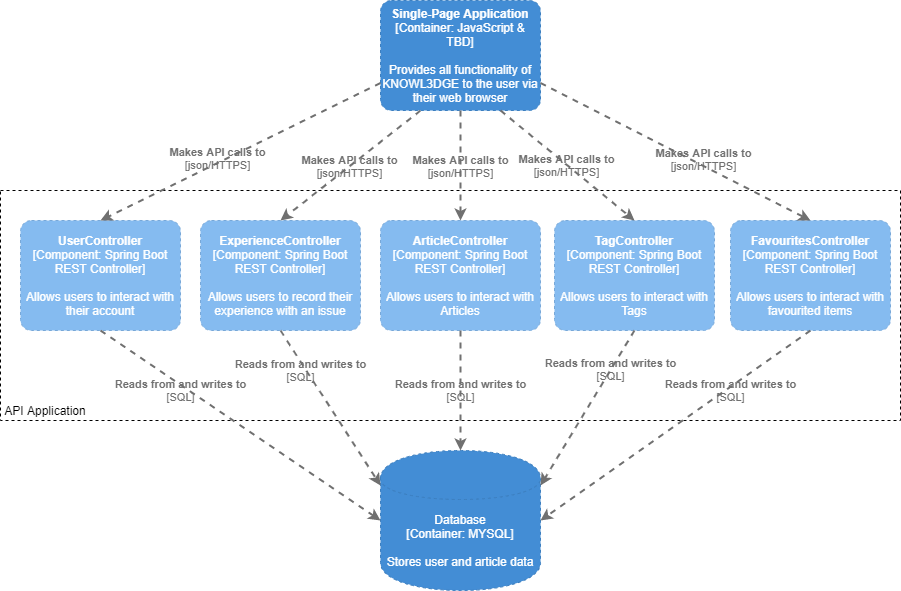

The diagram above was exported from draw.io. Its source (the exported page's mxGraphModel, read from the mxfile embedded in the PNG):
<mxGraphModel dx="2148" dy="1600" grid="1" gridSize="10" guides="1" tooltips="1" connect="1" arrows="1" fold="1" page="1" pageScale="1" pageWidth="827" pageHeight="1169" math="0" shadow="0">
  <root>
    <mxCell id="0" />
    <mxCell id="1" parent="0" />
    <object placeholders="1" c4Name="Single-Page Application" c4Type="Container" c4Technology="JavaScript &amp; TBD" c4Description="Provides all functionality of KNOWL3DGE to the user via their web browser" label="&lt;b&gt;%c4Name%&lt;/b&gt;&lt;div&gt;[%c4Type%: %c4Technology%]&lt;/div&gt;&lt;br&gt;&lt;div&gt;%c4Description%&lt;/div&gt;" id="2">
      <mxCell style="rounded=1;whiteSpace=wrap;html=1;labelBackgroundColor=none;fillColor=#438DD5;fontColor=#ffffff;align=center;arcSize=10;strokeColor=#3C7FC0;metaEdit=1;metaData={&quot;c4Type&quot;:{&quot;editable&quot;:false}};points=[[0.25,0,0],[0.5,0,0],[0.75,0,0],[1,0.25,0],[1,0.5,0],[1,0.75,0],[0.75,1,0],[0.5,1,0],[0.25,1,0],[0,0.75,0],[0,0.5,0],[0,0.25,0]];shadow=0;glass=0;dashed=1;sketch=0;" parent="1" vertex="1">
        <mxGeometry x="390" width="160" height="110.00000000000001" as="geometry" />
      </mxCell>
    </object>
    <mxCell id="3" value="" style="rounded=0;whiteSpace=wrap;html=1;fillColor=none;dashed=1;" parent="1" vertex="1">
      <mxGeometry x="10" y="190" width="900" height="230" as="geometry" />
    </mxCell>
    <object placeholders="1" c4Name="ArticleController" c4Type="Component" c4Technology="Spring Boot REST Controller" c4Description="Allows users to interact with Articles" label="&lt;b&gt;%c4Name%&lt;/b&gt;&lt;div&gt;[%c4Type%: %c4Technology%]&lt;/div&gt;&lt;br&gt;&lt;div&gt;%c4Description%&lt;/div&gt;" id="4">
      <mxCell style="rounded=1;whiteSpace=wrap;html=1;labelBackgroundColor=none;fillColor=#85BBF0;fontColor=#ffffff;align=center;arcSize=10;strokeColor=#78A8D8;metaEdit=1;metaData={&quot;c4Type&quot;:{&quot;editable&quot;:false}};points=[[0.25,0,0],[0.5,0,0],[0.75,0,0],[1,0.25,0],[1,0.5,0],[1,0.75,0],[0.75,1,0],[0.5,1,0],[0.25,1,0],[0,0.75,0],[0,0.5,0],[0,0.25,0]];dashed=1;" parent="1" vertex="1">
        <mxGeometry x="390" y="220" width="160" height="110.00000000000001" as="geometry" />
      </mxCell>
    </object>
    <object placeholders="1" c4Type="Database" c4Technology="MYSQL" c4Description="Stores user and article data" label="%c4Type%&lt;div&gt;[Container:&amp;nbsp;%c4Technology%]&lt;/div&gt;&lt;br&gt;&lt;div&gt;%c4Description%&lt;/div&gt;" id="6">
      <mxCell style="shape=cylinder;whiteSpace=wrap;html=1;boundedLbl=1;rounded=0;labelBackgroundColor=none;fillColor=#438DD5;fontSize=12;fontColor=#ffffff;align=center;strokeColor=#3C7FC0;metaEdit=1;points=[[0.5,0,0],[1,0.25,0],[1,0.5,0],[1,0.75,0],[0.5,1,0],[0,0.75,0],[0,0.5,0],[0,0.25,0]];metaData={&quot;c4Type&quot;:{&quot;editable&quot;:false}};shadow=0;glass=0;dashed=1;sketch=0;" parent="1" vertex="1">
        <mxGeometry x="390" y="450" width="160" height="140" as="geometry" />
      </mxCell>
    </object>
    <object placeholders="1" c4Type="Relationship" c4Technology="SQL" c4Description="Reads from and writes to" label="&lt;div style=&quot;text-align: left&quot;&gt;&lt;div style=&quot;text-align: center&quot;&gt;&lt;b&gt;%c4Description%&lt;/b&gt;&lt;/div&gt;&lt;div style=&quot;text-align: center&quot;&gt;[%c4Technology%]&lt;/div&gt;&lt;/div&gt;" id="7">
      <mxCell style="edgeStyle=none;rounded=0;html=1;entryX=0.5;entryY=0;jettySize=auto;orthogonalLoop=1;strokeColor=#707070;strokeWidth=2;fontColor=#707070;jumpStyle=none;dashed=1;metaEdit=1;metaData={&quot;c4Type&quot;:{&quot;editable&quot;:false}};entryDx=0;entryDy=0;entryPerimeter=0;exitX=0.5;exitY=1;exitDx=0;exitDy=0;exitPerimeter=0;labelBackgroundColor=none;" parent="1" source="4" target="6" edge="1">
        <mxGeometry width="160" relative="1" as="geometry">
          <mxPoint x="530" y="530" as="sourcePoint" />
          <mxPoint x="910" y="530" as="targetPoint" />
        </mxGeometry>
      </mxCell>
    </object>
    <mxCell id="8" value="API Application" style="text;html=1;strokeColor=none;fillColor=none;align=center;verticalAlign=middle;whiteSpace=wrap;rounded=0;dashed=1;" parent="1" vertex="1">
      <mxGeometry x="10" y="400" width="90" height="20" as="geometry" />
    </mxCell>
    <object placeholders="1" c4Type="Relationship" c4Technology="json/HTTPS" c4Description="Makes API calls to" label="&lt;div style=&quot;text-align: left&quot;&gt;&lt;div style=&quot;text-align: center&quot;&gt;&lt;b&gt;%c4Description%&lt;/b&gt;&lt;/div&gt;&lt;div style=&quot;text-align: center&quot;&gt;[%c4Technology%]&lt;/div&gt;&lt;/div&gt;" id="9">
      <mxCell style="edgeStyle=none;rounded=0;html=1;entryX=0.5;entryY=0;jettySize=auto;orthogonalLoop=1;strokeColor=#707070;strokeWidth=2;fontColor=#707070;jumpStyle=none;dashed=1;metaEdit=1;metaData={&quot;c4Type&quot;:{&quot;editable&quot;:false}};exitX=0.5;exitY=1;exitDx=0;exitDy=0;exitPerimeter=0;entryDx=0;entryDy=0;entryPerimeter=0;labelBackgroundColor=none;" parent="1" source="2" target="4" edge="1">
        <mxGeometry width="160" relative="1" as="geometry">
          <mxPoint x="804" y="345" as="sourcePoint" />
          <mxPoint x="990" y="475" as="targetPoint" />
        </mxGeometry>
      </mxCell>
    </object>
    <object placeholders="1" c4Name="TagController" c4Type="Component" c4Technology="Spring Boot REST Controller" c4Description="Allows users to interact with Tags" label="&lt;b&gt;%c4Name%&lt;/b&gt;&lt;div&gt;[%c4Type%: %c4Technology%]&lt;/div&gt;&lt;br&gt;&lt;div&gt;%c4Description%&lt;/div&gt;" id="10">
      <mxCell style="rounded=1;whiteSpace=wrap;html=1;labelBackgroundColor=none;fillColor=#85BBF0;fontColor=#ffffff;align=center;arcSize=10;strokeColor=#78A8D8;metaEdit=1;metaData={&quot;c4Type&quot;:{&quot;editable&quot;:false}};points=[[0.25,0,0],[0.5,0,0],[0.75,0,0],[1,0.25,0],[1,0.5,0],[1,0.75,0],[0.75,1,0],[0.5,1,0],[0.25,1,0],[0,0.75,0],[0,0.5,0],[0,0.25,0]];dashed=1;" vertex="1" parent="1">
        <mxGeometry x="564" y="220" width="160" height="110.00000000000001" as="geometry" />
      </mxCell>
    </object>
    <object placeholders="1" c4Name="UserController" c4Type="Component" c4Technology="Spring Boot REST Controller" c4Description="Allows users to interact with their account" label="&lt;b&gt;%c4Name%&lt;/b&gt;&lt;div&gt;[%c4Type%: %c4Technology%]&lt;/div&gt;&lt;br&gt;&lt;div&gt;%c4Description%&lt;/div&gt;" id="11">
      <mxCell style="rounded=1;whiteSpace=wrap;html=1;labelBackgroundColor=none;fillColor=#85BBF0;fontColor=#ffffff;align=center;arcSize=10;strokeColor=#78A8D8;metaEdit=1;metaData={&quot;c4Type&quot;:{&quot;editable&quot;:false}};points=[[0.25,0,0],[0.5,0,0],[0.75,0,0],[1,0.25,0],[1,0.5,0],[1,0.75,0],[0.75,1,0],[0.5,1,0],[0.25,1,0],[0,0.75,0],[0,0.5,0],[0,0.25,0]];dashed=1;" vertex="1" parent="1">
        <mxGeometry x="30" y="220" width="160" height="110.00000000000001" as="geometry" />
      </mxCell>
    </object>
    <object placeholders="1" c4Name="FavouritesController" c4Type="Component" c4Technology="Spring Boot REST Controller" c4Description="Allows users to interact with favourited items" label="&lt;b&gt;%c4Name%&lt;/b&gt;&lt;div&gt;[%c4Type%: %c4Technology%]&lt;/div&gt;&lt;br&gt;&lt;div&gt;%c4Description%&lt;/div&gt;" id="12">
      <mxCell style="rounded=1;whiteSpace=wrap;html=1;labelBackgroundColor=none;fillColor=#85BBF0;fontColor=#ffffff;align=center;arcSize=10;strokeColor=#78A8D8;metaEdit=1;metaData={&quot;c4Type&quot;:{&quot;editable&quot;:false}};points=[[0.25,0,0],[0.5,0,0],[0.75,0,0],[1,0.25,0],[1,0.5,0],[1,0.75,0],[0.75,1,0],[0.5,1,0],[0.25,1,0],[0,0.75,0],[0,0.5,0],[0,0.25,0]];dashed=1;" vertex="1" parent="1">
        <mxGeometry x="740" y="220" width="160" height="110.00000000000001" as="geometry" />
      </mxCell>
    </object>
    <object placeholders="1" c4Name="ExperienceController" c4Type="Component" c4Technology="Spring Boot REST Controller" c4Description="Allows users to record their experience with an issue" label="&lt;b&gt;%c4Name%&lt;/b&gt;&lt;div&gt;[%c4Type%: %c4Technology%]&lt;/div&gt;&lt;br&gt;&lt;div&gt;%c4Description%&lt;/div&gt;" id="13">
      <mxCell style="rounded=1;whiteSpace=wrap;html=1;labelBackgroundColor=none;fillColor=#85BBF0;fontColor=#ffffff;align=center;arcSize=10;strokeColor=#78A8D8;metaEdit=1;metaData={&quot;c4Type&quot;:{&quot;editable&quot;:false}};points=[[0.25,0,0],[0.5,0,0],[0.75,0,0],[1,0.25,0],[1,0.5,0],[1,0.75,0],[0.75,1,0],[0.5,1,0],[0.25,1,0],[0,0.75,0],[0,0.5,0],[0,0.25,0]];dashed=1;" vertex="1" parent="1">
        <mxGeometry x="210" y="220" width="160" height="110.00000000000001" as="geometry" />
      </mxCell>
    </object>
    <object placeholders="1" c4Type="Relationship" c4Technology="json/HTTPS" c4Description="Makes API calls to" label="&lt;div style=&quot;text-align: left&quot;&gt;&lt;div style=&quot;text-align: center&quot;&gt;&lt;b&gt;%c4Description%&lt;/b&gt;&lt;/div&gt;&lt;div style=&quot;text-align: center&quot;&gt;[%c4Technology%]&lt;/div&gt;&lt;/div&gt;" id="14">
      <mxCell style="edgeStyle=none;rounded=0;html=1;entryX=0.5;entryY=0;jettySize=auto;orthogonalLoop=1;strokeColor=#707070;strokeWidth=2;fontColor=#707070;jumpStyle=none;dashed=1;metaEdit=1;metaData={&quot;c4Type&quot;:{&quot;editable&quot;:false}};exitX=0.25;exitY=1;exitDx=0;exitDy=0;exitPerimeter=0;entryDx=0;entryDy=0;entryPerimeter=0;labelBackgroundColor=none;" edge="1" parent="1" source="2" target="13">
        <mxGeometry width="160" relative="1" as="geometry">
          <mxPoint x="480.0000000000002" y="120" as="sourcePoint" />
          <mxPoint x="480.0000000000002" y="229.9999999999999" as="targetPoint" />
        </mxGeometry>
      </mxCell>
    </object>
    <object placeholders="1" c4Type="Relationship" c4Technology="json/HTTPS" c4Description="Makes API calls to" label="&lt;div style=&quot;text-align: left&quot;&gt;&lt;div style=&quot;text-align: center&quot;&gt;&lt;b&gt;%c4Description%&lt;/b&gt;&lt;/div&gt;&lt;div style=&quot;text-align: center&quot;&gt;[%c4Technology%]&lt;/div&gt;&lt;/div&gt;" id="15">
      <mxCell style="edgeStyle=none;rounded=0;html=1;entryX=0.5;entryY=0;jettySize=auto;orthogonalLoop=1;strokeColor=#707070;strokeWidth=2;fontColor=#707070;jumpStyle=none;dashed=1;metaEdit=1;metaData={&quot;c4Type&quot;:{&quot;editable&quot;:false}};exitX=0;exitY=0.75;exitDx=0;exitDy=0;exitPerimeter=0;entryDx=0;entryDy=0;entryPerimeter=0;labelBackgroundColor=none;" edge="1" parent="1" source="2" target="11">
        <mxGeometry x="0.1602" y="-4" width="160" relative="1" as="geometry">
          <mxPoint x="490.0000000000002" y="130" as="sourcePoint" />
          <mxPoint x="490.0000000000002" y="239.9999999999999" as="targetPoint" />
          <mxPoint as="offset" />
        </mxGeometry>
      </mxCell>
    </object>
    <object placeholders="1" c4Type="Relationship" c4Technology="json/HTTPS" c4Description="Makes API calls to" label="&lt;div style=&quot;text-align: left&quot;&gt;&lt;div style=&quot;text-align: center&quot;&gt;&lt;b&gt;%c4Description%&lt;/b&gt;&lt;/div&gt;&lt;div style=&quot;text-align: center&quot;&gt;[%c4Technology%]&lt;/div&gt;&lt;/div&gt;" id="16">
      <mxCell style="edgeStyle=none;rounded=0;html=1;entryX=0.5;entryY=0;jettySize=auto;orthogonalLoop=1;strokeColor=#707070;strokeWidth=2;fontColor=#707070;jumpStyle=none;dashed=1;metaEdit=1;metaData={&quot;c4Type&quot;:{&quot;editable&quot;:false}};exitX=0.75;exitY=1;exitDx=0;exitDy=0;exitPerimeter=0;entryDx=0;entryDy=0;entryPerimeter=0;labelBackgroundColor=none;" edge="1" parent="1" source="2" target="10">
        <mxGeometry width="160" relative="1" as="geometry">
          <mxPoint x="500.0000000000002" y="140" as="sourcePoint" />
          <mxPoint x="500.0000000000002" y="249.9999999999999" as="targetPoint" />
        </mxGeometry>
      </mxCell>
    </object>
    <object placeholders="1" c4Type="Relationship" c4Technology="json/HTTPS" c4Description="Makes API calls to" label="&lt;div style=&quot;text-align: left&quot;&gt;&lt;div style=&quot;text-align: center&quot;&gt;&lt;b&gt;%c4Description%&lt;/b&gt;&lt;/div&gt;&lt;div style=&quot;text-align: center&quot;&gt;[%c4Technology%]&lt;/div&gt;&lt;/div&gt;" id="17">
      <mxCell style="edgeStyle=none;rounded=0;html=1;entryX=0.5;entryY=0;jettySize=auto;orthogonalLoop=1;strokeColor=#707070;strokeWidth=2;fontColor=#707070;jumpStyle=none;dashed=1;metaEdit=1;metaData={&quot;c4Type&quot;:{&quot;editable&quot;:false}};exitX=1;exitY=0.75;exitDx=0;exitDy=0;exitPerimeter=0;entryDx=0;entryDy=0;entryPerimeter=0;labelBackgroundColor=none;" edge="1" parent="1" source="2" target="12">
        <mxGeometry x="0.1902" y="6" width="160" relative="1" as="geometry">
          <mxPoint x="510.0000000000002" y="150" as="sourcePoint" />
          <mxPoint x="510.0000000000002" y="259.9999999999999" as="targetPoint" />
          <mxPoint as="offset" />
        </mxGeometry>
      </mxCell>
    </object>
    <object placeholders="1" c4Type="Relationship" c4Technology="SQL" c4Description="Reads from and writes to" label="&lt;div style=&quot;text-align: left&quot;&gt;&lt;div style=&quot;text-align: center&quot;&gt;&lt;b&gt;%c4Description%&lt;/b&gt;&lt;/div&gt;&lt;div style=&quot;text-align: center&quot;&gt;[%c4Technology%]&lt;/div&gt;&lt;/div&gt;" id="18">
      <mxCell style="edgeStyle=none;rounded=0;html=1;entryX=1;entryY=0.25;jettySize=auto;orthogonalLoop=1;strokeColor=#707070;strokeWidth=2;fontColor=#707070;jumpStyle=none;dashed=1;metaEdit=1;metaData={&quot;c4Type&quot;:{&quot;editable&quot;:false}};entryDx=0;entryDy=0;entryPerimeter=0;exitX=0.5;exitY=1;exitDx=0;exitDy=0;exitPerimeter=0;labelBackgroundColor=none;" edge="1" parent="1" source="10" target="6">
        <mxGeometry x="-0.4853" width="160" relative="1" as="geometry">
          <mxPoint x="480.0000000000002" y="339.9999999999999" as="sourcePoint" />
          <mxPoint x="480.0000000000002" y="460" as="targetPoint" />
          <mxPoint as="offset" />
        </mxGeometry>
      </mxCell>
    </object>
    <object placeholders="1" c4Type="Relationship" c4Technology="SQL" c4Description="Reads from and writes to" label="&lt;div style=&quot;text-align: left&quot;&gt;&lt;div style=&quot;text-align: center&quot;&gt;&lt;b&gt;%c4Description%&lt;/b&gt;&lt;/div&gt;&lt;div style=&quot;text-align: center&quot;&gt;[%c4Technology%]&lt;/div&gt;&lt;/div&gt;" id="19">
      <mxCell style="edgeStyle=none;rounded=0;html=1;entryX=1;entryY=0.5;jettySize=auto;orthogonalLoop=1;strokeColor=#707070;strokeWidth=2;fontColor=#707070;jumpStyle=none;dashed=1;metaEdit=1;metaData={&quot;c4Type&quot;:{&quot;editable&quot;:false}};entryDx=0;entryDy=0;entryPerimeter=0;exitX=0.5;exitY=1;exitDx=0;exitDy=0;exitPerimeter=0;labelBackgroundColor=none;" edge="1" parent="1" source="12" target="6">
        <mxGeometry x="-0.3945" y="3" width="160" relative="1" as="geometry">
          <mxPoint x="490.0000000000002" y="349.9999999999999" as="sourcePoint" />
          <mxPoint x="490.0000000000002" y="470" as="targetPoint" />
          <mxPoint as="offset" />
        </mxGeometry>
      </mxCell>
    </object>
    <object placeholders="1" c4Type="Relationship" c4Technology="SQL" c4Description="Reads from and writes to" label="&lt;div style=&quot;text-align: left&quot;&gt;&lt;div style=&quot;text-align: center&quot;&gt;&lt;b&gt;%c4Description%&lt;/b&gt;&lt;/div&gt;&lt;div style=&quot;text-align: center&quot;&gt;[%c4Technology%]&lt;/div&gt;&lt;/div&gt;" id="20">
      <mxCell style="edgeStyle=none;rounded=0;html=1;entryX=0;entryY=0.25;jettySize=auto;orthogonalLoop=1;strokeColor=#707070;strokeWidth=2;fontColor=#707070;jumpStyle=none;dashed=1;metaEdit=1;metaData={&quot;c4Type&quot;:{&quot;editable&quot;:false}};entryDx=0;entryDy=0;entryPerimeter=0;exitX=0.5;exitY=1;exitDx=0;exitDy=0;exitPerimeter=0;labelBackgroundColor=none;" edge="1" parent="1" source="13" target="6">
        <mxGeometry x="-0.518" y="-5" width="160" relative="1" as="geometry">
          <mxPoint x="500.0000000000002" y="359.9999999999999" as="sourcePoint" />
          <mxPoint x="500.0000000000002" y="480" as="targetPoint" />
          <mxPoint as="offset" />
        </mxGeometry>
      </mxCell>
    </object>
    <object placeholders="1" c4Type="Relationship" c4Technology="SQL" c4Description="Reads from and writes to" label="&lt;div style=&quot;text-align: left&quot;&gt;&lt;div style=&quot;text-align: center&quot;&gt;&lt;b&gt;%c4Description%&lt;/b&gt;&lt;/div&gt;&lt;div style=&quot;text-align: center&quot;&gt;[%c4Technology%]&lt;/div&gt;&lt;/div&gt;" id="21">
      <mxCell style="edgeStyle=none;rounded=0;html=1;entryX=0;entryY=0.5;jettySize=auto;orthogonalLoop=1;strokeColor=#707070;strokeWidth=2;fontColor=#707070;jumpStyle=none;dashed=1;metaEdit=1;metaData={&quot;c4Type&quot;:{&quot;editable&quot;:false}};entryDx=0;entryDy=0;entryPerimeter=0;exitX=0.5;exitY=1;exitDx=0;exitDy=0;exitPerimeter=0;labelBackgroundColor=none;" edge="1" parent="1" source="11" target="6">
        <mxGeometry x="-0.4096" y="-5" width="160" relative="1" as="geometry">
          <mxPoint x="510.0000000000002" y="369.9999999999999" as="sourcePoint" />
          <mxPoint x="510.0000000000002" y="490" as="targetPoint" />
          <mxPoint as="offset" />
        </mxGeometry>
      </mxCell>
    </object>
  </root>
</mxGraphModel>